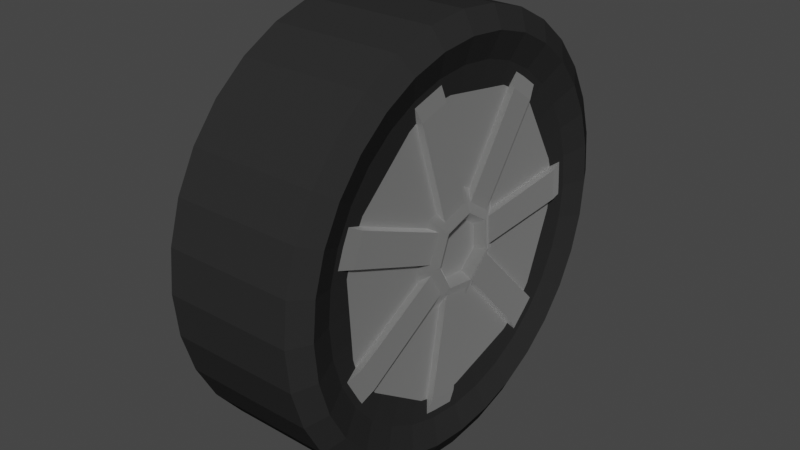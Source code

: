 # Source: CyberTruck_wheels.blend  (saved by Blender 2.82.7; exported with 4.5.12 LTS)
import bpy
from mathutils import Matrix  # noqa: F401  (used for matrix-valued properties, if any)

bpy.ops.wm.read_factory_settings(use_empty=True)
scene = bpy.context.scene
scene.name = 'Scene'

# ---- materials (node trees are filled in below, after node groups)
mat_caoutchouc = bpy.data.materials.new('Caoutchouc')
mat_caoutchouc.use_transparent_shadow = False
mat_voliere = bpy.data.materials.new('Voliere')
mat_voliere.use_transparent_shadow = False

# ---- material node trees
mat_caoutchouc.use_nodes = True; mat_caoutchouc.node_tree.nodes.clear()
_N = mat_caoutchouc.node_tree.nodes; _L = mat_caoutchouc.node_tree.links
n0 = _N.new('ShaderNodeOutputMaterial'); n0.name = 'Вывод материала'; n0.location = (300, 300)
n1 = _N.new('ShaderNodeBsdfPrincipled'); n1.name = 'Принципиальный BSDF'; n1.location = (10, 300)
n1.distribution = 'GGX'
n1.subsurface_method = 'BURLEY'
n1.inputs[0].default_value = (0.02624, 0.02624, 0.02624, 1.0)
n1.inputs[2].default_value = 0.0
n1.inputs[3].default_value = 1.45
n1.inputs[13].default_value = 0.0
n1.inputs[20].default_value = 0.0
n1.inputs[27].default_value = (0.0, 0.0, 0.0, 1.0)
n1.inputs[28].default_value = 1.0
_L.new(n1.outputs[0], n0.inputs[0])
n0.is_active_output = True
mat_voliere.use_nodes = True; mat_voliere.node_tree.nodes.clear()
_N = mat_voliere.node_tree.nodes; _L = mat_voliere.node_tree.links
n0 = _N.new('ShaderNodeOutputMaterial'); n0.name = 'Вывод материала'; n0.location = (300, 300)
n1 = _N.new('ShaderNodeBsdfPrincipled'); n1.name = 'Принципиальный BSDF'; n1.location = (10, 300)
n1.distribution = 'GGX'
n1.subsurface_method = 'BURLEY'
n1.inputs[0].default_value = (0.03184, 0.03243, 0.02943, 1.0)
n1.inputs[2].default_value = 1.0
n1.inputs[3].default_value = 0.0
n1.inputs[13].default_value = 0.1697
n1.inputs[19].default_value = 0.06422
n1.inputs[27].default_value = (0.0, 0.0, 0.0, 1.0)
n1.inputs[28].default_value = 1.0
_L.new(n1.outputs[0], n0.inputs[0])
n0.is_active_output = True

# ---- world
world_world = bpy.data.worlds.new('World'); scene.world = world_world
world_world.use_nodes = True; world_world.node_tree.nodes.clear()
_N = world_world.node_tree.nodes; _L = world_world.node_tree.links
n0 = _N.new('ShaderNodeOutputWorld'); n0.name = 'World Output'; n0.location = (300, 300)
n1 = _N.new('ShaderNodeBackground'); n1.name = 'Background'; n1.location = (10, 300)
n1.inputs[0].default_value = (0.05088, 0.05088, 0.05088, 1.0)
_L.new(n1.outputs[0], n0.inputs[0])
n0.is_active_output = True
world_world.color = (0.05088, 0.05088, 0.05088)
world_world.use_sun_shadow = False
world_world.sun_shadow_jitter_overblur = 0.0

# ---- meshes
me_cube_007 = bpy.data.meshes.new('Cube.007')
me_cube_007.from_pydata([(0.1098, 0.819, 1.192e-07), (0.1098, 0.8033, 0.1597), (0.1098, 0.7567, 0.3133), (0.1098, 0.6811, 0.4548), (0.1098, 0.5793, 0.5789), (0.1098, 0.4552, 0.6807), (0.1098, 0.3137, 0.7563), (0.1098, 0.1601, 0.8029), (0.1098, 0.0004125, 0.8186), (0.1098, -0.1593, 0.8029), (0.1098, -0.3129, 0.7563), (0.1098, -0.4544, 0.6807), (0.1098, -0.5785, 0.5789), (0.1098, -0.6803, 0.4548), (0.1098, -0.7559, 0.3133), (0.1098, -0.8025, 0.1597), (0.1098, -0.8182, -1.192e-07), (0.1098, -0.8025, -0.1597), (0.1098, -0.7559, -0.3133), (0.1098, -0.6803, -0.4548), (0.1098, -0.5785, -0.5789), (0.1098, -0.4544, -0.6807), (0.1098, -0.3129, -0.7563), (0.1098, -0.1593, -0.8029), (0.1098, 0.0004132, -0.8186), (0.1098, 0.1601, -0.8029), (0.1098, 0.3137, -0.7563), (0.1098, 0.4552, -0.6807), (0.1098, 0.5793, -0.5789), (0.1098, 0.6811, -0.4548), (0.1098, 0.7567, -0.3133), (0.1098, 0.8033, -0.1597), (0.1518, 0.7414, 1.192e-07), (0.1518, 0.7272, 0.1446), (0.1518, 0.685, 0.2836), (0.1518, 0.6165, 0.4117), (0.1518, 0.5244, 0.524), (0.1518, 0.4121, 0.6161), (0.1518, 0.284, 0.6846), (0.1518, 0.145, 0.7267), (0.1518, 0.0004125, 0.741), (0.1518, -0.1441, 0.7267), (0.1518, -0.2831, 0.6846), (0.1518, -0.4113, 0.6161), (0.1518, -0.5235, 0.524), (0.1518, -0.6157, 0.4117), (0.1518, -0.6842, 0.2836), (0.1518, -0.7263, 0.1446), (0.1518, -0.7406, -1.192e-07), (0.1518, -0.7263, -0.1446), (0.1518, -0.6842, -0.2836), (0.1518, -0.6157, -0.4117), (0.1518, -0.5235, -0.524), (0.1518, -0.4113, -0.6161), (0.1518, -0.2831, -0.6846), (0.1518, -0.1441, -0.7267), (0.1518, 0.0004132, -0.741), (0.1518, 0.145, -0.7267), (0.1518, 0.284, -0.6846), (0.1518, 0.4121, -0.6161), (0.1518, 0.5244, -0.524), (0.1518, 0.6165, -0.4117), (0.1518, 0.685, -0.2836), (0.1518, 0.7272, -0.1446), (0.1186, 0.6419, 1.192e-07), (0.1186, 0.6296, 0.1252), (0.1186, 0.5931, 0.2455), (0.1186, 0.5338, 0.3564), (0.1186, 0.454, 0.4536), (0.1186, 0.3568, 0.5334), (0.1186, 0.2459, 0.5927), (0.1186, 0.1256, 0.6292), (0.1186, 0.0004125, 0.6415), (0.1186, -0.1247, 0.6292), (0.1186, -0.2451, 0.5927), (0.1186, -0.356, 0.5334), (0.1186, -0.4532, 0.4536), (0.1186, -0.533, 0.3564), (0.1186, -0.5923, 0.2455), (0.1186, -0.6288, 0.1252), (0.1186, -0.6411, 0.0), (0.1186, -0.6288, -0.1252), (0.1186, -0.5923, -0.2455), (0.1186, -0.533, -0.3564), (0.1186, -0.4532, -0.4536), (0.1186, -0.356, -0.5334), (0.1186, -0.2451, -0.5927), (0.1186, -0.1247, -0.6292), (0.1186, 0.0004132, -0.6415), (0.1186, 0.1256, -0.6292), (0.1186, 0.2459, -0.5927), (0.1186, 0.3568, -0.5334), (0.1186, 0.454, -0.4536), (0.1186, 0.5338, -0.3564), (0.1186, 0.5931, -0.2455), (0.1186, 0.6296, -0.1252), (0.1032, 0.5036, 1.192e-07), (0.1032, 0.494, 0.09817), (0.1032, 0.4653, 0.1926), (0.1032, 0.4188, 0.2796), (0.1032, 0.3562, 0.3558), (0.1032, 0.28, 0.4184), (0.1032, 0.193, 0.4649), (0.1032, 0.09858, 0.4935), (0.1032, 0.0004125, 0.5032), (0.1032, -0.09776, 0.4935), (0.1032, -0.1922, 0.4649), (0.1032, -0.2792, 0.4184), (0.1032, -0.3554, 0.3558), (0.1032, -0.418, 0.2796), (0.1032, -0.4645, 0.1926), (0.1032, -0.4931, 0.09817), (0.1032, -0.5028, 1.192e-07), (0.1032, -0.4931, -0.09817), (0.1032, -0.4645, -0.1926), (0.1032, -0.418, -0.2796), (0.1032, -0.3554, -0.3558), (0.1032, -0.2792, -0.4184), (0.1032, -0.1922, -0.4649), (0.1032, -0.09776, -0.4935), (0.1032, 0.0004132, -0.5032), (0.1032, 0.09858, -0.4935), (0.1032, 0.193, -0.4649), (0.1032, 0.28, -0.4184), (0.1032, 0.3562, -0.3558), (0.1032, 0.4188, -0.2796), (0.1032, 0.4653, -0.1926), (0.1032, 0.494, -0.09817), (-0.3839, 0.819, 1.192e-07), (-0.3839, 0.8033, 0.1597), (-0.3839, 0.7567, 0.3133), (-0.3839, 0.6811, 0.4548), (-0.3839, 0.5793, 0.5789), (-0.3839, 0.4552, 0.6807), (-0.3839, 0.3137, 0.7563), (-0.3839, 0.1601, 0.8029), (-0.3839, 0.0004125, 0.8186), (-0.3839, -0.1593, 0.8029), (-0.3839, -0.3129, 0.7563), (-0.3839, -0.4544, 0.6807), (-0.3839, -0.5785, 0.5789), (-0.3839, -0.6803, 0.4548), (-0.3839, -0.7559, 0.3133), (-0.3839, -0.8025, 0.1597), (-0.3839, -0.8182, -1.192e-07), (-0.3839, -0.8025, -0.1597), (-0.3839, -0.7559, -0.3133), (-0.3839, -0.6803, -0.4548), (-0.3839, -0.5785, -0.5789), (-0.3839, -0.4544, -0.6807), (-0.3839, -0.3129, -0.7563), (-0.3839, -0.1593, -0.8029), (-0.3839, 0.0004132, -0.8186), (-0.3839, 0.1601, -0.8029), (-0.3839, 0.3137, -0.7563), (-0.3839, 0.4552, -0.6807), (-0.3839, 0.5793, -0.5789), (-0.3839, 0.6811, -0.4548), (-0.3839, 0.7567, -0.3133), (-0.3839, 0.8033, -0.1597), (-0.436, 0.6819, 1.192e-07), (-0.436, 0.6688, 0.133), (-0.436, 0.63, 0.2608), (-0.436, 0.5671, 0.3786), (-0.436, 0.4823, 0.4819), (-0.436, 0.379, 0.5667), (-0.436, 0.2612, 0.6296), (-0.436, 0.1334, 0.6684), (-0.436, 0.0004125, 0.6815), (-0.436, -0.1325, 0.6684), (-0.436, -0.2604, 0.6296), (-0.436, -0.3782, 0.5667), (-0.436, -0.4815, 0.4819), (-0.436, -0.5662, 0.3786), (-0.436, -0.6292, 0.2608), (-0.436, -0.668, 0.133), (-0.436, -0.6811, -1.192e-07), (-0.436, -0.668, -0.133), (-0.436, -0.6292, -0.2608), (-0.436, -0.5662, -0.3786), (-0.436, -0.4815, -0.4819), (-0.436, -0.3782, -0.5667), (-0.436, -0.2604, -0.6296), (-0.436, -0.1325, -0.6684), (-0.436, 0.0004132, -0.6815), (-0.436, 0.1334, -0.6684), (-0.436, 0.2612, -0.6296), (-0.436, 0.379, -0.5667), (-0.436, 0.4823, -0.4819), (-0.436, 0.5671, -0.3786), (-0.436, 0.63, -0.2608), (-0.436, 0.6688, -0.133), (0.1098, -0.1111, -0.007904), (0.1098, -0.065, -0.08774), (0.1098, 0.02613, -0.1015), (0.1098, 0.09372, -0.03884), (0.1098, 0.08686, 0.05308), (0.1098, 0.01072, 0.105), (0.1098, -0.07736, 0.07789), (0.1454, -0.1393, -0.01001), (0.1454, -0.08097, -0.1112), (0.1454, 0.03448, -0.1286), (0.1454, 0.1201, -0.0492), (0.1454, 0.1114, 0.06724), (0.1454, 0.01495, 0.133), (0.1454, -0.09663, 0.09866), (0.1098, -0.2222, -0.0162), (0.1098, -0.1278, -0.1798), (0.1098, 0.05895, -0.208), (0.1098, 0.1975, -0.07959), (0.1098, 0.1834, 0.1088), (0.1098, 0.02737, 0.2152), (0.1098, -0.1531, 0.1596), (0.1098, -0.08352, -0.1304), (0.1098, -0.09231, -0.1243), (0.1098, -0.1539, -0.01566), (0.1098, -0.591, -0.2546), (0.1098, -0.5219, -0.3765), (0.1098, 0.6437, -0.02724), (0.1098, 0.6343, 0.1126), (0.1098, 0.05001, -0.1469), (0.1098, 0.3802, -0.5199), (0.1098, 0.4837, -0.4254), (0.1098, 0.5735, -0.02427), (0.1098, 0.5652, 0.1003), (0.1098, 0.3767, 0.4329), (0.1098, 0.2741, 0.5041), (0.1098, -0.1035, 0.5642), (0.1098, -0.223, 0.5283), (0.1098, -0.5054, 0.2705), (0.1098, -0.552, 0.1547), (0.1098, -0.5265, -0.2268), (0.1098, -0.4649, -0.3354), (0.1098, -0.1508, -0.5533), (0.1098, -0.02749, -0.573), (0.1098, 0.3388, -0.4632), (0.1098, 0.431, -0.379), (0.1098, 0.1379, 0.07174), (0.1098, 0.1462, -0.05282), (0.1098, -0.1001, 0.1181), (0.1098, 0.01947, 0.1539), (0.1098, -0.108, 0.1108), (0.1098, 0.03977, -0.15), (0.1098, 0.1422, -0.06274), (0.1098, -0.03091, -0.6431), (0.1098, -0.1693, -0.6211), (0.1098, -0.2504, 0.593), (0.1098, -0.1162, 0.6332), (0.1098, -0.1546, -0.004995), (0.1098, -0.6196, 0.1736), (0.1098, -0.5673, 0.3036), (0.1098, 0.1326, 0.08104), (0.1098, 0.03003, 0.1522), (0.1098, 0.3076, 0.5658), (0.1098, 0.4228, 0.4859), (0.1286, -0.09405, 0.09656), (0.1286, -0.1346, -0.004351), (0.1286, -0.1011, 0.5516), (0.1286, 0.01701, 0.1341), (0.1286, -0.1474, -0.5411), (0.1286, -0.07271, -0.1136), (0.1286, 0.0347, -0.1307), (0.1286, -0.02687, -0.5602), (0.1286, -0.08036, -0.1083), (0.1286, -0.4546, -0.328), (0.1286, -0.5148, -0.2218), (0.1286, -0.134, -0.01364), (0.1286, -0.08717, 0.1028), (0.1286, -0.2181, 0.5166), (0.1286, 0.5527, 0.09806), (0.1286, 0.5608, -0.02373), (0.1286, 0.1274, -0.04601), (0.1286, 0.1202, 0.0625), (0.1286, 0.1239, -0.05466), (0.1286, 0.4214, -0.3706), (0.1286, 0.04362, -0.128), (0.1286, 0.3312, -0.4529), (0.1286, -0.5397, 0.1513), (0.1286, -0.4942, 0.2645), (0.1286, 0.1156, 0.0706), (0.1286, 0.02621, 0.1326), (0.1286, 0.2681, 0.4929), (0.1286, 0.3684, 0.4233)], [], [(21, 22, 54, 53), (8, 9, 41, 40), (22, 23, 55, 54), (9, 10, 42, 41), (23, 24, 56, 55), (10, 11, 43, 42), (24, 25, 57, 56), (11, 12, 44, 43), (25, 26, 58, 57), (12, 13, 45, 44), (26, 27, 59, 58), (13, 14, 46, 45), (0, 1, 33, 32), (27, 28, 60, 59), (14, 15, 47, 46), (1, 2, 34, 33), (28, 29, 61, 60), (15, 16, 48, 47), (2, 3, 35, 34), (29, 30, 62, 61), (16, 17, 49, 48), (3, 4, 36, 35), (30, 31, 63, 62), (17, 18, 50, 49), (4, 5, 37, 36), (31, 0, 32, 63), (18, 19, 51, 50), (5, 6, 38, 37), (19, 20, 52, 51), (6, 7, 39, 38), (20, 21, 53, 52), (7, 8, 40, 39), (48, 49, 81, 80), (35, 36, 68, 67), (62, 63, 95, 94), (49, 50, 82, 81), (36, 37, 69, 68), (63, 32, 64, 95), (50, 51, 83, 82), (37, 38, 70, 69), (51, 52, 84, 83), (38, 39, 71, 70), (52, 53, 85, 84), (39, 40, 72, 71), (53, 54, 86, 85), (40, 41, 73, 72), (54, 55, 87, 86), (41, 42, 74, 73), (55, 56, 88, 87), (42, 43, 75, 74), (56, 57, 89, 88), (43, 44, 76, 75), (57, 58, 90, 89), (44, 45, 77, 76), (58, 59, 91, 90), (45, 46, 78, 77), (32, 33, 65, 64), (59, 60, 92, 91), (46, 47, 79, 78), (33, 34, 66, 65), (60, 61, 93, 92), (47, 48, 80, 79), (34, 35, 67, 66), (61, 62, 94, 93), (83, 84, 116, 115), (70, 71, 103, 102), (84, 85, 117, 116), (71, 72, 104, 103), (85, 86, 118, 117), (72, 73, 105, 104), (86, 87, 119, 118), (73, 74, 106, 105), (87, 88, 120, 119), (74, 75, 107, 106), (88, 89, 121, 120), (75, 76, 108, 107), (89, 90, 122, 121), (76, 77, 109, 108), (90, 91, 123, 122), (77, 78, 110, 109), (64, 65, 97, 96), (91, 92, 124, 123), (78, 79, 111, 110), (65, 66, 98, 97), (92, 93, 125, 124), (79, 80, 112, 111), (66, 67, 99, 98), (93, 94, 126, 125), (80, 81, 113, 112), (67, 68, 100, 99), (94, 95, 127, 126), (81, 82, 114, 113), (68, 69, 101, 100), (95, 64, 96, 127), (82, 83, 115, 114), (69, 70, 102, 101), (22, 21, 149, 150), (9, 8, 136, 137), (23, 22, 150, 151), (10, 9, 137, 138), (24, 23, 151, 152), (11, 10, 138, 139), (25, 24, 152, 153), (12, 11, 139, 140), (26, 25, 153, 154), (13, 12, 140, 141), (27, 26, 154, 155), (14, 13, 141, 142), (1, 0, 128, 129), (28, 27, 155, 156), (15, 14, 142, 143), (2, 1, 129, 130), (29, 28, 156, 157), (16, 15, 143, 144), (3, 2, 130, 131), (30, 29, 157, 158), (17, 16, 144, 145), (4, 3, 131, 132), (31, 30, 158, 159), (18, 17, 145, 146), (5, 4, 132, 133), (0, 31, 159, 128), (19, 18, 146, 147), (6, 5, 133, 134), (20, 19, 147, 148), (7, 6, 134, 135), (21, 20, 148, 149), (8, 7, 135, 136), (153, 152, 184, 185), (140, 139, 171, 172), (154, 153, 185, 186), (141, 140, 172, 173), (155, 154, 186, 187), (142, 141, 173, 174), (129, 128, 160, 161), (156, 155, 187, 188), (143, 142, 174, 175), (130, 129, 161, 162), (157, 156, 188, 189), (144, 143, 175, 176), (131, 130, 162, 163), (158, 157, 189, 190), (145, 144, 176, 177), (132, 131, 163, 164), (159, 158, 190, 191), (146, 145, 177, 178), (133, 132, 164, 165), (128, 159, 191, 160), (147, 146, 178, 179), (134, 133, 165, 166), (148, 147, 179, 180), (135, 134, 166, 167), (149, 148, 180, 181), (136, 135, 167, 168), (150, 149, 181, 182), (137, 136, 168, 169), (151, 150, 182, 183), (138, 137, 169, 170), (152, 151, 183, 184), (139, 138, 170, 171), (192, 198, 205, 199), (197, 196, 203, 204), (195, 194, 201, 202), (193, 192, 199, 200), (198, 197, 204, 205), (196, 195, 202, 203), (194, 193, 200, 201), (203, 202, 209, 210), (201, 200, 207, 208), (199, 205, 212, 206), (204, 203, 210, 211), (202, 201, 208, 209), (200, 199, 206, 207), (205, 204, 211, 212), (227, 226, 252, 240), (235, 234, 242, 220), (231, 230, 248, 215), (223, 236, 243, 238), (242, 244, 262, 261), (233, 232, 214, 213), (229, 228, 239, 241), (229, 241, 250), (231, 215, 216), (230, 229, 250, 249), (232, 231, 216, 217), (248, 230, 249), (223, 238, 218), (225, 224, 237, 251), (215, 214, 263, 266), (245, 213, 260, 259), (254, 251, 279, 282), (240, 239, 267, 258), (253, 254, 282, 281), (247, 240, 258, 257), (214, 232, 217), (252, 226, 253), (226, 225, 254, 253), (242, 234, 244), (236, 235, 221, 222), (225, 251, 254), (234, 233, 245, 244), (235, 220, 221), (233, 213, 245), (228, 227, 247, 246), (243, 236, 222), (227, 240, 247), (237, 224, 219), (239, 228, 246), (224, 223, 218, 219), (276, 275, 273, 274), (272, 269, 270, 271), (265, 266, 263, 264), (261, 262, 259, 260), (257, 258, 267, 268), (256, 277, 278, 255), (280, 281, 282, 279), (217, 216, 265, 264), (214, 217, 264, 263), (244, 245, 259, 262), (216, 215, 266, 265), (213, 242, 261, 260), (239, 246, 268, 267), (246, 247, 257, 268), (219, 218, 270, 269), (238, 237, 272, 271), (243, 222, 274, 273), (248, 249, 277, 256), (220, 243, 273, 275), (249, 250, 278, 277), (221, 220, 275, 276), (250, 241, 255, 278), (222, 221, 276, 274), (251, 252, 280, 279), (237, 219, 269, 272), (252, 253, 281, 280), (241, 248, 256, 255), (218, 238, 271, 270), (193, 194, 195, 196, 197, 198, 192)])
me_cube_007.polygons.foreach_set('material_index', [0, 0, 0, 0, 0, 0, 0, 0, 0, 0, 0, 0, 0, 0, 0, 0, 0, 0, 0, 0, 0, 0, 0, 0, 0, 0, 0, 0, 0, 0, 0, 0, 0, 0, 0, 0, 0, 0, 0, 0, 0, 0, 0, 0, 0, 0, 0, 0, 0, 0, 0, 0, 0, 0, 0, 0, 0, 0, 0, 0, 0, 0, 0, 0, 0, 0, 0, 0, 0, 0, 0, 0, 0, 0, 0, 0, 0, 0, 0, 0, 0, 0, 0, 0, 0, 0, 0, 0, 0, 0, 0, 0, 0, 0, 0, 0, 0, 0, 0, 0, 0, 0, 0, 0, 0, 0, 0, 0, 0, 0, 0, 0, 0, 0, 0, 0, 0, 0, 0, 0, 0, 0, 0, 0, 0, 0, 0, 0, 0, 0, 0, 0, 0, 0, 0, 0, 0, 0, 0, 0, 0, 0, 0, 0, 0, 0, 0, 0, 0, 0, 0, 0, 0, 0, 0, 0, 0, 0, 0, 0, 1, 1, 1, 1, 1, 1, 1, 1, 1, 1, 1, 1, 1, 1, 1, 1, 1, 1, 1, 1, 1, 1, 1, 1, 1, 1, 1, 1, 1, 1, 1, 1, 1, 1, 1, 1, 1, 1, 1, 1, 1, 1, 1, 1, 1, 1, 1, 1, 1, 1, 1, 1, 1, 1, 1, 1, 1, 1, 1, 1, 1, 1, 1, 1, 1, 1, 1, 1, 1, 1, 1, 1, 1, 1, 1, 1, 1, 1])
_uv = me_cube_007.uv_layers.new(name='UVMap')
_uv.uv.foreach_set('vector', [0.0, 0.0, 0.0, 0.0, 0.0, 0.0, 0.0, 0.0, 0.0, 0.0, 0.0, 0.0, 0.0, 0.0, 0.0, 0.0, 0.0, 0.0, 0.0, 0.0, 0.0, 0.0, 0.0, 0.0, 0.0, 0.0, 0.0, 0.0, 0.0, 0.0, 0.0, 0.0, 0.0, 0.0, 0.0, 0.0, 0.0, 0.0, 0.0, 0.0, 0.0, 0.0, 0.0, 0.0, 0.0, 0.0, 0.0, 0.0, 0.0, 0.0, 0.0, 0.0, 0.0, 0.0, 0.0, 0.0, 0.0, 0.0, 0.0, 0.0, 0.0, 0.0, 0.0, 0.0, 0.0, 0.0, 0.0, 0.0, 0.0, 0.0, 0.0, 0.0, 0.0, 0.0, 0.0, 0.0, 0.0, 0.0, 0.0, 0.0, 0.0, 0.0, 0.0, 0.0, 0.0, 0.0, 0.0, 0.0, 0.0, 0.0, 0.0, 0.0, 0.0, 0.0, 0.0, 0.0, 0.0, 0.0, 0.0, 0.0, 0.0, 0.0, 0.0, 0.0, 0.0, 0.0, 0.0, 0.0, 0.0, 0.0, 0.0, 0.0, 0.0, 0.0, 0.0, 0.0, 0.0, 0.0, 0.0, 0.0, 0.0, 0.0, 0.0, 0.0, 0.0, 0.0, 0.0, 0.0, 0.0, 0.0, 0.0, 0.0, 0.0, 0.0, 0.0, 0.0, 0.0, 0.0, 0.0, 0.0, 0.0, 0.0, 0.0, 0.0, 0.0, 0.0, 0.0, 0.0, 0.0, 0.0, 0.0, 0.0, 0.0, 0.0, 0.0, 0.0, 0.0, 0.0, 0.0, 0.0, 0.0, 0.0, 0.0, 0.0, 0.0, 0.0, 0.0, 0.0, 0.0, 0.0, 0.0, 0.0, 0.0, 0.0, 0.0, 0.0, 0.0, 0.0, 0.0, 0.0, 0.0, 0.0, 0.0, 0.0, 0.0, 0.0, 0.0, 0.0, 0.0, 0.0, 0.0, 0.0, 0.0, 0.0, 0.0, 0.0, 0.0, 0.0, 0.0, 0.0, 0.0, 0.0, 0.0, 0.0, 0.0, 0.0, 0.0, 0.0, 0.0, 0.0, 0.0, 0.0, 0.0, 0.0, 0.0, 0.0, 0.0, 0.0, 0.0, 0.0, 0.0, 0.0, 0.0, 0.0, 0.0, 0.0, 0.0, 0.0, 0.0, 0.0, 0.0, 0.0, 0.0, 0.0, 0.0, 0.0, 0.0, 0.0, 0.0, 0.0, 0.0, 0.0, 0.0, 0.0, 0.0, 0.0, 0.0, 0.0, 0.0, 0.0, 0.0, 0.0, 0.0, 0.0, 0.0, 0.0, 0.0, 0.0, 0.0, 0.0, 0.0, 0.0, 0.0, 0.0, 0.0, 0.0, 0.0, 0.0, 0.0, 0.0, 0.0, 0.0, 0.0, 0.0, 0.0, 0.0, 0.0, 0.0, 0.0, 0.0, 0.0, 0.0, 0.0, 0.0, 0.0, 0.0, 0.0, 0.0, 0.0, 0.0, 0.0, 0.0, 0.0, 0.0, 0.0, 0.0, 0.0, 0.0, 0.0, 0.0, 0.0, 0.0, 0.0, 0.0, 0.0, 0.0, 0.0, 0.0, 0.0, 0.0, 0.0, 0.0, 0.0, 0.0, 0.0, 0.0, 0.0, 0.0, 0.0, 0.0, 0.0, 0.0, 0.0, 0.0, 0.0, 0.0, 0.0, 0.0, 0.0, 0.0, 0.0, 0.0, 0.0, 0.0, 0.0, 0.0, 0.0, 0.0, 0.0, 0.0, 0.0, 0.0, 0.0, 0.0, 0.0, 0.0, 0.0, 0.0, 0.0, 0.0, 0.0, 0.0, 0.0, 0.0, 0.0, 0.0, 0.0, 0.0, 0.0, 0.0, 0.0, 0.0, 0.0, 0.0, 0.0, 0.0, 0.0, 0.0, 0.0, 0.0, 0.0, 0.0, 0.0, 0.0, 0.0, 0.0, 0.0, 0.0, 0.0, 0.0, 0.0, 0.0, 0.0, 0.0, 0.0, 0.0, 0.0, 0.0, 0.0, 0.0, 0.0, 0.0, 0.0, 0.0, 0.0, 0.0, 0.0, 0.0, 0.0, 0.0, 0.0, 0.0, 0.0, 0.0, 0.0, 0.0, 0.0, 0.0, 0.0, 0.0, 0.0, 0.0, 0.0, 0.0, 0.0, 0.0, 0.0, 0.0, 0.0, 0.0, 0.0, 0.0, 0.0, 0.0, 0.0, 0.0, 0.0, 0.0, 0.0, 0.0, 0.0, 0.0, 0.0, 0.0, 0.0, 0.0, 0.0, 0.0, 0.0, 0.0, 0.0, 0.0, 0.0, 0.0, 0.0, 0.0, 0.0, 0.0, 0.0, 0.0, 0.0, 0.0, 0.0, 0.0, 0.0, 0.0, 0.0, 0.0, 0.0, 0.0, 0.0, 0.0, 0.0, 0.0, 0.0, 0.0, 0.0, 0.0, 0.0, 0.0, 0.0, 0.0, 0.0, 0.0, 0.0, 0.0, 0.0, 0.0, 0.0, 0.0, 0.0, 0.0, 0.0, 0.0, 0.0, 0.0, 0.0, 0.0, 0.0, 0.0, 0.0, 0.0, 0.0, 0.0, 0.0, 0.0, 0.0, 0.0, 0.0, 0.0, 0.0, 0.0, 0.0, 0.0, 0.0, 0.0, 0.0, 0.0, 0.0, 0.0, 0.0, 0.0, 0.0, 0.0, 0.0, 0.0, 0.0, 0.0, 0.0, 0.0, 0.0, 0.0, 0.0, 0.0, 0.0, 0.0, 0.0, 0.0, 0.0, 0.0, 0.0, 0.0, 0.0, 0.0, 0.0, 0.0, 0.0, 0.0, 0.0, 0.0, 0.0, 0.0, 0.0, 0.0, 0.0, 0.0, 0.0, 0.0, 0.0, 0.0, 0.0, 0.0, 0.0, 0.0, 0.0, 0.0, 0.0, 0.0, 0.0, 0.0, 0.0, 0.0, 0.0, 0.0, 0.0, 0.0, 0.0, 0.0, 0.0, 0.0, 0.0, 0.0, 0.0, 0.0, 0.0, 0.0, 0.0, 0.0, 0.0, 0.0, 0.0, 0.0, 0.0, 0.0, 0.0, 0.0, 0.0, 0.0, 0.0, 0.0, 0.0, 0.0, 0.0, 0.0, 0.0, 0.0, 0.0, 0.0, 0.0, 0.0, 0.0, 0.0, 0.0, 0.0, 0.0, 0.0, 0.0, 0.0, 0.0, 0.0, 0.0, 0.0, 0.0, 0.0, 0.0, 0.0, 0.0, 0.0, 0.0, 0.0, 0.0, 0.0, 0.0, 0.0, 0.0, 0.0, 0.0, 0.0, 0.0, 0.0, 0.0, 0.0, 0.0, 0.0, 0.0, 0.0, 0.0, 0.0, 0.0, 0.0, 0.0, 0.0, 0.0, 0.0, 0.0, 0.0, 0.0, 0.0, 0.0, 0.0, 0.0, 0.0, 0.0, 0.0, 0.0, 0.0, 0.0, 0.0, 0.0, 0.0, 0.0, 0.0, 0.0, 0.0, 0.0, 0.0, 0.0, 0.0, 0.0, 0.0, 0.0, 0.0, 0.0, 0.0, 0.0, 0.0, 0.0, 0.0, 0.0, 0.0, 0.0, 0.0, 0.0, 0.0, 0.0, 0.0, 0.0, 0.0, 0.0, 0.0, 0.0, 0.0, 0.0, 0.0, 0.0, 0.0, 0.0, 0.0, 0.0, 0.0, 0.0, 0.0, 0.0, 0.0, 0.0, 0.0, 0.0, 0.0, 0.0, 0.0, 0.0, 0.0, 0.0, 0.0, 0.0, 0.0, 0.0, 0.0, 0.0, 0.0, 0.0, 0.0, 0.0, 0.0, 0.0, 0.0, 0.0, 0.0, 0.0, 0.0, 0.0, 0.0, 0.0, 0.0, 0.0, 0.0, 0.0, 0.0, 0.0, 0.0, 0.0, 0.0, 0.0, 0.0, 0.0, 0.0, 0.0, 0.0, 0.0, 0.0, 0.0, 0.0, 0.0, 0.0, 0.0, 0.0, 0.0, 0.0, 0.0, 0.0, 0.0, 0.0, 0.0, 0.0, 0.0, 0.0, 0.0, 0.0, 0.0, 0.0, 0.0, 0.0, 0.0, 0.0, 0.0, 0.0, 0.0, 0.0, 0.0, 0.0, 0.0, 0.0, 0.0, 0.0, 0.0, 0.0, 0.0, 0.0, 0.0, 0.0, 0.0, 0.0, 0.0, 0.0, 0.0, 0.0, 0.0, 0.0, 0.0, 0.0, 0.0, 0.0, 0.0, 0.0, 0.0, 0.0, 0.0, 0.0, 0.0, 0.0, 0.0, 0.0, 0.0, 0.0, 0.0, 0.0, 0.0, 0.0, 0.0, 0.0, 0.0, 0.0, 0.0, 0.0, 0.0, 0.0, 0.0, 0.0, 0.0, 0.0, 0.0, 0.0, 0.0, 0.0, 0.0, 0.0, 0.0, 0.0, 0.0, 0.0, 0.0, 0.0, 0.0, 0.0, 0.0, 0.0, 0.0, 0.0, 0.0, 0.0, 0.0, 0.0, 0.0, 0.0, 0.0, 0.0, 0.0, 0.0, 0.0, 0.0, 0.0, 0.0, 0.0, 0.0, 0.0, 0.0, 0.0, 0.0, 0.0, 0.0, 0.0, 0.0, 0.0, 0.0, 0.0, 0.0, 0.0, 0.0, 0.0, 0.0, 0.0, 0.0, 0.0, 0.0, 0.0, 0.0, 0.0, 0.0, 0.0, 0.0, 0.0, 0.0, 0.0, 0.0, 0.0, 0.0, 0.0, 0.0, 0.0, 0.0, 0.0, 0.0, 0.0, 0.0, 0.0, 0.0, 0.0, 0.0, 0.0, 0.0, 0.0, 0.0, 0.0, 0.0, 0.0, 0.0, 0.0, 0.0, 0.0, 0.0, 0.0, 0.0, 0.0, 0.0, 0.0, 0.0, 0.0, 0.0, 0.0, 0.0, 0.0, 0.0, 0.0, 0.0, 0.0, 0.0, 0.0, 0.0, 0.0, 0.0, 0.0, 0.0, 0.0, 0.0, 0.0, 0.0, 0.0, 0.0, 0.0, 0.0, 0.0, 0.0, 0.0, 0.0, 0.0, 0.0, 0.0, 0.0, 0.0, 0.0, 0.0, 0.0, 0.0, 0.0, 0.0, 0.0, 0.0, 0.0, 0.0, 0.0, 0.0, 0.0, 0.0, 0.0, 0.0, 0.0, 0.0, 0.0, 0.0, 0.0, 0.0, 0.0, 0.0, 0.0, 0.0, 0.0, 0.0, 0.0, 0.0, 0.0, 0.0, 0.0, 0.0, 0.0, 0.0, 0.0, 0.0, 0.0, 0.0, 0.0, 0.0, 0.0, 0.0, 0.0, 0.0, 0.0, 0.0, 0.0, 0.0, 0.0, 0.0, 0.0, 0.0, 0.0, 0.0, 0.0, 0.0, 0.0, 0.0, 0.0, 0.0, 0.0, 0.0, 0.0, 0.0, 0.0, 0.0, 0.0, 0.0, 0.0, 0.0, 0.0, 0.0, 0.0, 0.0, 0.0, 0.0, 0.0, 0.0, 0.0, 0.0, 0.0, 0.0, 0.0, 0.0, 0.0, 0.0, 0.0, 0.0, 0.0, 0.0, 0.0, 0.0, 0.0, 0.0, 0.0, 0.0, 0.0, 0.0, 0.0, 0.0, 0.0, 0.0, 0.0, 0.0, 0.0, 0.0, 0.0, 0.0, 0.0, 0.0, 0.0, 0.0, 0.0, 0.0, 0.0, 0.0, 0.0, 0.0, 0.0, 0.0, 0.0, 0.0, 0.0, 0.0, 0.0, 0.0, 0.0, 0.0, 0.0, 0.0, 0.0, 0.0, 0.0, 0.0, 0.0, 0.0, 0.0, 0.0, 0.0, 0.0, 0.0, 0.0, 0.0, 0.0, 0.0, 0.0, 0.0, 0.0, 0.0, 0.0, 0.0, 0.0, 0.0, 0.0, 0.0, 0.0, 0.0, 0.0, 0.0, 0.0, 0.0, 0.0, 0.0, 0.0, 0.0, 0.0, 0.0, 0.0, 0.0, 0.0, 0.0, 0.0, 0.0, 0.0, 0.0, 0.0, 0.0, 0.0, 0.0, 0.0, 0.0, 0.0, 0.0, 0.0, 0.0, 0.0, 0.0, 0.0, 0.0, 0.0, 0.0, 0.0, 0.0, 0.0, 0.0, 0.0, 0.0, 0.0, 0.0, 0.0, 0.0, 0.0, 0.0, 0.0, 0.0, 0.0, 0.0, 0.0, 0.0, 0.0, 0.0, 0.0, 0.0, 0.0, 0.0, 0.0, 0.0, 0.0, 0.0, 0.0, 0.0, 0.0, 0.0, 0.0, 0.0, 0.0, 0.0, 0.0, 0.0, 0.0, 0.0, 0.0, 0.0, 0.0, 0.0, 0.0, 0.0, 0.0, 0.0, 0.0, 0.0, 0.0, 0.0, 0.0, 0.0, 0.0, 0.0, 0.0, 0.0, 0.0, 0.0, 0.0, 0.0, 0.0, 0.0, 0.0, 0.0, 0.0, 0.0, 0.0, 0.0, 0.0, 0.0, 0.0, 0.0, 0.0, 0.0, 0.0, 0.0, 0.0, 0.0, 0.0, 0.0, 0.0, 0.0, 0.0, 0.0, 0.0, 0.0, 0.0, 0.0, 0.0, 0.0, 0.0, 0.0, 0.0, 0.0, 0.0, 0.0, 0.0, 0.0, 0.0, 0.0, 0.0, 0.0, 0.0, 0.0, 0.0, 0.0, 0.0, 0.0, 0.0, 0.0, 0.0, 0.0, 0.0, 0.0, 0.0, 0.0, 0.0, 0.0, 0.0, 0.0, 0.0, 0.0, 0.0, 0.0, 0.0, 0.0, 0.0, 0.0, 0.0, 0.0, 0.0, 0.0, 0.0, 0.0, 0.0, 0.0, 0.0, 0.0, 0.0, 0.0, 0.0, 0.0, 0.0, 0.0, 0.0, 0.0, 0.0, 0.0, 0.0, 0.0, 0.0, 0.0, 0.0, 0.0, 0.0, 0.0, 0.0, 0.0, 0.0, 0.0, 0.0, 0.0, 0.0, 0.0, 0.0, 0.0, 0.0, 0.0, 0.0, 0.0, 0.0, 0.0, 0.0, 0.0, 0.0, 0.0, 0.0, 0.0, 0.0, 0.0, 0.0, 0.0, 0.0, 0.0, 0.0, 0.0, 0.0, 0.0, 0.0, 0.0, 0.0, 0.0, 0.0, 0.0, 0.0, 0.0, 0.0, 0.0, 0.0, 0.0, 0.0, 0.0, 0.0, 0.0, 0.0, 0.0, 0.0, 0.0, 0.0, 0.0, 0.0, 0.0, 0.0, 0.0, 0.0, 0.0, 0.0, 0.0, 0.0, 0.0, 0.0, 0.0, 0.0, 0.0, 0.0, 0.0, 0.0, 0.0, 0.0, 0.0, 0.0, 0.0, 0.0, 0.0, 0.0, 0.0, 0.0, 0.0, 0.0, 0.0, 0.0, 0.0, 0.0, 0.0, 0.0, 0.0, 0.0, 0.0, 0.0, 0.0, 0.0, 0.0, 0.0, 0.0, 0.0, 0.0, 0.0, 0.0, 0.0, 0.0, 0.0, 0.0, 0.0, 0.0, 0.0, 0.0, 0.0, 0.0, 0.0, 0.0, 0.0, 0.0, 0.0, 0.0, 0.0, 0.0, 0.0, 0.0, 0.0, 0.0, 0.0, 0.0, 0.0, 0.0, 0.0, 0.0, 0.0, 0.0, 0.0, 0.0, 0.0, 0.0, 0.0, 0.0, 0.0, 0.0, 0.0, 0.0, 0.0, 0.0, 0.0, 0.0, 0.0, 0.0, 0.0, 0.0, 0.0, 0.0, 0.0, 0.0, 0.0, 0.0, 0.0, 0.0, 0.0, 0.0, 0.0, 0.0, 0.0, 0.0, 0.0, 0.0, 0.0, 0.0, 0.0, 0.0, 0.0, 0.0, 0.0, 0.0, 0.0, 0.0, 0.0, 0.0, 0.0, 0.0, 0.0, 0.0, 0.0, 0.0, 0.0, 0.0, 0.0, 0.0, 0.0, 0.0, 0.0, 0.0, 0.0, 0.0, 0.0, 0.0, 0.0, 0.0, 0.0, 0.0, 0.0, 0.0, 0.0, 0.0, 0.0, 0.0, 0.0, 0.0, 0.0, 0.0, 0.0, 0.0, 0.0, 0.0, 0.0, 0.0, 0.0, 0.0, 0.0, 0.0, 0.0, 0.0, 0.0, 0.0, 0.0, 0.0, 0.0, 0.0, 0.0, 0.0, 0.0, 0.0, 0.0, 0.0, 0.0, 0.0, 0.0, 0.0, 0.0, 0.0, 0.0, 0.0, 0.0, 0.0, 0.0, 0.0, 0.0, 0.0, 0.0, 0.0, 0.0, 0.0, 0.0, 0.0, 0.0, 0.0, 0.0, 0.0, 0.0, 0.0, 0.0, 0.0, 0.0, 0.0, 0.0, 0.0, 0.0, 0.0, 0.0, 0.0, 0.0, 0.0, 0.0, 0.0, 0.0, 0.0, 0.0, 0.0, 0.0, 0.0, 0.0, 0.0, 0.0, 0.0, 0.0, 0.0, 0.0, 0.0, 0.0, 0.0, 0.0, 0.0, 0.0, 0.0, 0.0, 0.0, 0.0, 0.0, 0.0, 0.0, 0.0, 0.0, 0.0, 0.0, 0.0, 0.0, 0.0, 0.0, 0.0, 0.0, 0.0, 0.0, 0.0, 0.0, 0.0, 0.0, 0.0, 0.0, 0.0, 0.0, 0.0, 0.0, 0.0, 0.0, 0.0, 0.0, 0.0, 0.0, 0.0, 0.0, 0.0, 0.0, 0.0, 0.0, 0.0, 0.0, 0.0, 0.0, 0.0, 0.0, 0.0, 0.0, 0.0, 0.0, 0.0, 0.0, 0.0, 0.0, 0.0, 0.0, 0.0, 0.0, 0.0, 0.0, 0.0, 0.0, 0.0, 0.0, 0.0, 0.0, 0.0, 0.0, 0.0, 0.0, 0.0, 0.0, 0.0, 0.0, 0.0, 0.0, 0.0, 0.0, 0.0, 0.0, 0.0, 0.0, 0.0, 0.0, 0.0, 0.0, 0.0, 0.0, 0.0, 0.0, 0.0, 0.0, 0.0, 0.0, 0.0, 0.0, 0.0, 0.0, 0.0, 0.0, 0.0, 0.0, 0.0, 0.0, 0.0, 0.0, 0.0, 0.0, 0.0, 0.0, 0.0, 0.0, 0.0, 0.0, 0.0, 0.0, 0.0, 0.0, 0.0, 0.0, 0.0, 0.0, 0.0, 0.0, 0.0, 0.0, 0.0, 0.0, 0.0, 0.0, 0.0, 0.0, 0.0, 0.0, 0.0, 0.0, 0.0, 0.0, 0.0, 0.0, 0.0, 0.0, 0.0, 0.0, 0.0, 0.0, 0.0, 0.0, 0.0, 0.0, 0.0, 0.0, 0.0, 0.0, 0.0, 0.0, 0.0, 0.0, 0.0, 0.0, 0.0, 0.0, 0.0, 0.0, 0.0, 0.0, 0.0, 0.0, 0.0, 0.0, 0.0, 0.0, 0.0, 0.0, 0.0, 0.0, 0.0, 0.0, 0.0, 0.0, 0.0, 0.0, 0.0, 0.0, 0.0, 0.0, 0.0, 0.0, 0.0, 0.0, 0.0, 0.0, 0.0, 0.0, 0.0, 0.0, 0.0, 0.0, 0.0, 0.0, 0.0, 0.0, 0.0, 0.0, 0.0, 0.0, 0.0, 0.0, 0.0, 0.0, 0.0, 0.0, 0.0, 0.0, 0.0, 0.0, 0.0, 0.0, 0.0, 0.0, 0.0, 0.0, 0.0, 0.0, 0.0, 0.0, 0.0, 0.0, 0.0, 0.0, 0.0, 0.0, 0.0, 0.0, 0.0, 0.0, 0.0, 0.0, 0.0, 0.0, 0.0, 0.0, 0.0, 0.0, 0.0, 0.0, 0.0, 0.0, 0.0, 0.0, 0.0, 0.0, 0.0, 0.0, 0.0, 0.0, 0.0, 0.0, 0.0, 0.0, 0.0, 0.0, 0.0, 0.0, 0.0, 0.0, 0.0, 0.0, 0.0, 0.0, 0.0, 0.0, 0.0, 0.0, 0.0, 0.0, 0.0, 0.0])
me_cube_007.materials.append(mat_caoutchouc)
me_cube_007.materials.append(mat_voliere)
me_cube_007.use_remesh_preserve_volume = False
me_cube_007.use_remesh_preserve_attributes = False
me_cube_007.use_mirror_vertex_groups = False
me_cube_007.update()

# ---- objects
ob_cube_007 = bpy.data.objects.new('Cube.007', me_cube_007)

# ---- transforms, parenting, visibility, modifiers, constraints
ob_cube_007.location = (0.0, 0.0, 0.0)
ob_cube_007.scale = (0.4212, 0.4212, 0.4212)
ob_cube_007.lock_rotations_4d = False
ob_cube_007.empty_display_type = 'ARROWS'
ob_cube_007.lineart.crease_threshold = 0.0

# ---- collection membership
scene.collection.objects.link(ob_cube_007)

# ---- scene / render settings (as saved in the file)
scene.frame_start = 1; scene.frame_end = 250; scene.frame_set(1)
scene.render.engine = 'BLENDER_EEVEE_NEXT'
scene.cycles.use_denoising = False
scene.cycles.samples = 128
scene.cycles.sampling_pattern = 'TABULATED_SOBOL'
scene.cycles.use_adaptive_sampling = False
scene.cycles.use_light_tree = False
scene.view_settings.view_transform = 'Filmic'
bpy.context.view_layer.update()

# ---- added for rendering (the .blend has no active camera and no usable light): camera, sun
cam_auto = bpy.data.cameras.new('AutoCamera')
cam_auto.lens = 50.0
cam_auto.sensor_width = 36.0
cam_auto.clip_end = 1000.0
ob_auto_camera = bpy.data.objects.new('AutoCamera', cam_auto)
scene.collection.objects.link(ob_auto_camera)
ob_auto_camera.location = (0.871172, -1.11705, 0.744812)
ob_auto_camera.rotation_euler = (1.09748, -7.21219e-08, 0.694738)
scene.camera = ob_auto_camera
light_auto_sun = bpy.data.lights.new('AutoSun', 'SUN')
light_auto_sun.energy = 3.0
light_auto_sun.angle = 0.0523599
ob_auto_sun = bpy.data.objects.new('AutoSun', light_auto_sun)
scene.collection.objects.link(ob_auto_sun)
ob_auto_sun.rotation_euler = (0.872665, 0.174533, 0.523599)
bpy.context.view_layer.update()
